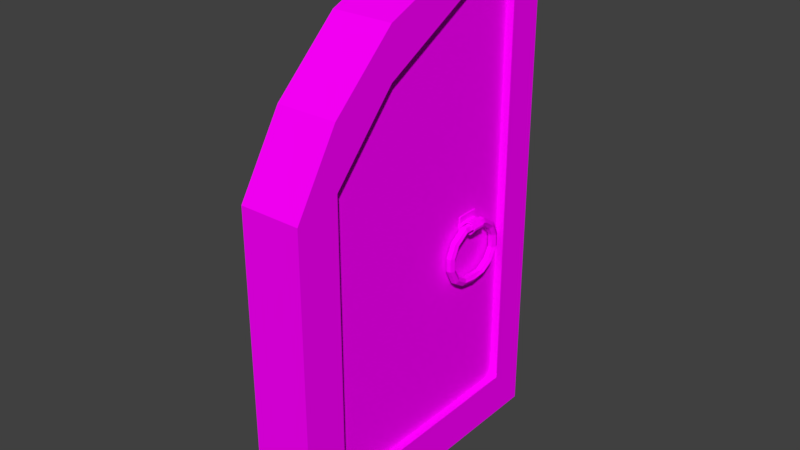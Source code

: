 # Source: double_door.blend  (saved by Blender 2.79.0; exported with 4.5.12 LTS)
import bpy
from mathutils import Matrix  # noqa: F401  (used for matrix-valued properties, if any)

bpy.ops.wm.read_factory_settings(use_empty=True)
scene = bpy.context.scene
scene.name = 'Scene'

# ---- collections
col_collection_1 = bpy.data.collections.new('Collection 1'); scene.collection.children.link(col_collection_1)

# ---- images (referenced by path relative to the original .blend; pixels are not part of the script)
import os
ASSET_DIR = os.environ.get("B2B_ASSET_DIR", "")  # directory of the original .blend (textures are referenced by path, not embedded)
HERE = os.path.dirname(os.path.abspath(__file__))  # packed textures are extracted next to this script under _unpacked/

def load_image(name, relpath, width, height, colorspace="sRGB"):
    """Load a texture the original file referenced (path relative to the .blend, or extracted next to this script)."""
    p = next((c for c in (os.path.join(HERE, relpath), os.path.join(ASSET_DIR, relpath)) if relpath and os.path.exists(c)), "")
    if p:
        img = bpy.data.images.load(p, check_existing=True)
        img.name = name
    else:  # same state as the original file: an image datablock whose file is absent (Cycles renders it pink)
        img = bpy.data.images.new(name, width, height)
        img.source = "FILE"
        img.filepath = "//" + (relpath or name)
    img.colorspace_settings.name = colorspace
    return img
img_material_001 = load_image('Material.001', '', 1024, 1024, 'sRGB')
img_double_door = load_image('double_door', 'textures/double_door.png', 1024, 1024, 'sRGB')

# ---- materials (node trees are filled in below, after node groups)
mat_material_001 = bpy.data.materials.new('Material.001')
mat_material_001.alpha_threshold = 0.0
mat_material_001.roughness = 0.5

# ---- material node trees
mat_material_001.use_nodes = True; mat_material_001.node_tree.nodes.clear()
_N = mat_material_001.node_tree.nodes; _L = mat_material_001.node_tree.links
n0 = _N.new('ShaderNodeOutputMaterial'); n0.name = 'Material Output'; n0.location = (300, 300)
n1 = _N.new('ShaderNodeBsdfDiffuse'); n1.name = 'Diffuse BSDF'; n1.location = (10, 300)
n2 = _N.new('ShaderNodeTexImage'); n2.name = 'Image Texture'; n2.location = (0, 0)
n2.width = 140
n2.image = img_material_001
n3 = _N.new('ShaderNodeTexImage'); n3.name = 'Image Texture.001'; n3.location = (-180, 300)
n3.width = 140
n3.image = img_double_door
_L.new(n1.outputs[0], n0.inputs[0])
_L.new(n3.outputs[0], n1.inputs[0])
n0.is_active_output = True

# ---- world
world_world = bpy.data.worlds.new('World'); scene.world = world_world
world_world.color = (0.05088, 0.05088, 0.05088)
world_world.use_sun_shadow = False
world_world.sun_shadow_jitter_overblur = 0.0
world_world.cycles.sampling_method = 'MANUAL'

# ---- meshes
me_cube_023 = bpy.data.meshes.new('Cube.023')
me_cube_023.from_pydata([(-0.1306, 0.8388, -1.359), (-0.1306, 0.8388, 1.65), (0.1322, 0.8385, -1.359), (0.1322, 0.8385, 1.65), (-0.1325, -0.981, -1.359), (-0.1325, -0.981, 0.5446), (0.1304, -0.9812, -1.359), (0.1304, -0.9812, 0.5446), (0.131, -0.3395, -1.359), (0.1317, 0.3023, -1.359), (0.1317, 0.3023, 1.589), (0.131, -0.3395, 1.317), (-0.1311, 0.3025, -1.359), (-0.1318, -0.3392, -1.359), (-0.1318, -0.3392, 1.317), (-0.1311, 0.3025, 1.589), (-0.1306, 0.8388, 1.443), (0.1322, 0.8385, 1.443), (0.1304, -0.9812, 0.2596), (-0.1325, -0.981, 0.2596), (-0.1318, -0.3392, 1.036), (-0.1311, 0.3025, 1.386), (0.1317, 0.3023, 1.386), (0.131, -0.3395, 1.036), (0.1306, -0.7221, 0.9618), (-0.1322, -0.7218, -1.359), (0.1306, -0.7221, -1.359), (-0.1322, -0.7218, 0.9618), (-0.1322, -0.7218, 0.6161), (0.1306, -0.7221, 0.6161), (0.132, 0.6231, -1.359), (-0.1308, 0.6234, 1.62), (0.132, 0.6231, 1.62), (-0.1308, 0.6234, -1.359), (0.132, 0.6231, 1.415), (-0.1308, 0.6234, 1.415), (0.1322, 0.8385, -1.096), (0.1304, -0.9812, -1.102), (-0.1325, -0.981, -1.102), (-0.1318, -0.3392, -1.102), (-0.1311, 0.3025, -1.102), (0.1317, 0.3023, -1.102), (0.131, -0.3395, -1.102), (-0.1306, 0.8388, -1.096), (0.1306, -0.7221, -1.102), (-0.1322, -0.7218, -1.102), (-0.1308, 0.6234, -1.099), (0.132, 0.6231, -1.099), (-0.1776, 0.8388, 1.443), (-0.1776, 0.8388, 1.65), (0.1792, 0.8384, -1.096), (0.1792, 0.8384, -1.359), (0.179, 0.6231, -1.359), (0.1776, -0.7221, 0.9618), (0.1773, -0.9813, 0.5446), (0.1773, -0.9813, -1.102), (0.1773, -0.9813, -1.359), (-0.1794, -0.9809, -1.359), (-0.1794, -0.9809, -1.102), (-0.1792, -0.7217, -1.359), (-0.1778, 0.6235, 1.62), (0.1776, -0.7221, -1.359), (0.178, -0.3395, -1.359), (0.1786, 0.3022, -1.359), (0.179, 0.6231, 1.62), (0.1786, 0.3022, 1.589), (0.178, -0.3395, 1.317), (-0.1778, 0.6235, -1.359), (-0.1781, 0.3026, -1.359), (-0.1788, -0.3392, -1.359), (-0.1792, -0.7217, 0.9618), (-0.1788, -0.3392, 1.317), (-0.1781, 0.3026, 1.589), (-0.1788, -0.3392, -1.102), (-0.1781, 0.3026, -1.102), (0.1786, 0.3022, -1.102), (0.178, -0.3395, -1.102), (-0.1776, 0.8388, -1.096), (0.1792, 0.8384, 1.65), (0.1792, 0.8384, 1.443), (0.1773, -0.9813, 0.2596), (-0.1794, -0.9809, 0.5446), (-0.1794, -0.9809, 0.2596), (-0.1788, -0.3392, 1.036), (-0.1781, 0.3026, 1.386), (0.1786, 0.3022, 1.386), (0.178, -0.3395, 1.036), (0.179, 0.6231, 1.415), (-0.1792, -0.7217, 0.6161), (-0.1778, 0.6235, 1.415), (0.1776, -0.7221, 0.6161), (0.1776, -0.7221, -1.102), (-0.1792, -0.7217, -1.102), (-0.1776, 0.8388, -1.359), (-0.1778, 0.6235, -1.099), (0.179, 0.6231, -1.099), (-0.1355, 0.4023, -0.03156), (-0.1355, 0.4023, 0.1023), (-0.1243, 0.4022, -0.03156), (-0.1243, 0.4022, 0.1023), (-0.1367, 0.2684, -0.03156), (-0.1367, 0.2684, 0.1023), (-0.1255, 0.2683, -0.03156), (-0.1255, 0.2683, 0.1023), (-0.1355, 0.4023, 0.01306), (-0.1355, 0.4023, 0.05768), (-0.1243, 0.4022, 0.05768), (-0.1243, 0.4022, 0.01306), (-0.1255, 0.2683, 0.05768), (-0.1255, 0.2683, 0.01306), (-0.1367, 0.2684, 0.05768), (-0.1367, 0.2684, 0.01306), (-0.1355, 0.4023, 0.02793), (-0.1355, 0.4023, 0.04281), (-0.1243, 0.4022, 0.04281), (-0.1243, 0.4022, 0.02793), (-0.1255, 0.2683, 0.04281), (-0.1255, 0.2683, 0.02793), (-0.1367, 0.2684, 0.04281), (-0.1367, 0.2684, 0.02793), (-0.1593, 0.3737, 0.0662), (-0.1593, 0.3737, 0.0747), (-0.1598, 0.2972, 0.008073), (-0.1598, 0.2972, -0.0004256), (-0.1588, 0.3737, -0.0004256), (-0.1603, 0.2972, 0.0747), (-0.1588, 0.3737, 0.008073), (-0.1603, 0.2972, 0.0662), (-0.1848, 0.3738, 0.0662), (-0.1848, 0.3738, 0.0747), (-0.1853, 0.2973, 0.008073), (-0.1853, 0.2973, -0.0004256), (-0.1843, 0.3738, -0.0004256), (-0.1858, 0.2973, 0.0747), (-0.1843, 0.3738, 0.008073), (-0.1858, 0.2973, 0.0662), (-0.2046, 0.3739, 0.0467), (-0.2135, 0.3739, 0.0467), (-0.2051, 0.2974, 0.03292), (-0.214, 0.2974, 0.03292), (-0.213, 0.3739, 0.03292), (-0.2145, 0.2974, 0.0467), (-0.2041, 0.3739, 0.03292), (-0.2056, 0.2974, 0.0467), (-0.1592, 0.258, 0.01784), (-0.1475, 0.258, 0.04082), (-0.1626, 0.258, 0.06195), (-0.1893, 0.2581, 0.06009), (-0.201, 0.2582, 0.03711), (-0.1859, 0.2581, 0.01598), (-0.16, 0.1988, -0.02751), (-0.1485, 0.1825, -0.01126), (-0.1637, 0.1677, 0.003682), (-0.1905, 0.1691, 0.00237), (-0.202, 0.1854, -0.01388), (-0.1867, 0.2003, -0.02882), (-0.1603, 0.173, -0.07961), (-0.1489, 0.15, -0.07961), (-0.1643, 0.1289, -0.07961), (-0.191, 0.1309, -0.07961), (-0.2024, 0.1539, -0.07961), (-0.187, 0.175, -0.07961), (-0.1603, 0.173, -0.1567), (-0.1489, 0.15, -0.1567), (-0.1643, 0.1289, -0.1567), (-0.191, 0.1309, -0.1567), (-0.2024, 0.1539, -0.1567), (-0.187, 0.175, -0.1567), (-0.1598, 0.2078, -0.2168), (-0.1484, 0.1915, -0.233), (-0.1636, 0.1767, -0.248), (-0.1904, 0.1781, -0.2466), (-0.2018, 0.1944, -0.2304), (-0.1866, 0.2093, -0.2154), (-0.159, 0.2709, -0.2568), (-0.1475, 0.2546, -0.273), (-0.1628, 0.2397, -0.288), (-0.1895, 0.2411, -0.2867), (-0.201, 0.2574, -0.2704), (-0.1858, 0.2723, -0.2555), (-0.1581, 0.3385, 0.01784), (-0.1465, 0.3384, 0.04082), (-0.1615, 0.3385, 0.06195), (-0.1883, 0.3386, 0.06009), (-0.2, 0.3387, 0.03711), (-0.1849, 0.3386, 0.01598), (-0.1571, 0.4189, 0.01784), (-0.1454, 0.4188, 0.04082), (-0.1605, 0.4189, 0.06195), (-0.1872, 0.419, 0.06009), (-0.1989, 0.4191, 0.03711), (-0.1838, 0.419, 0.01598), (-0.1563, 0.4781, -0.02751), (-0.1444, 0.4943, -0.01126), (-0.1593, 0.5093, 0.003682), (-0.1861, 0.5081, 0.00237), (-0.198, 0.4919, -0.01388), (-0.1831, 0.4769, -0.02882), (-0.156, 0.5039, -0.07961), (-0.144, 0.5268, -0.07961), (-0.1588, 0.548, -0.07961), (-0.1856, 0.5463, -0.07961), (-0.1975, 0.5234, -0.07961), (-0.1828, 0.5022, -0.07961), (-0.156, 0.5039, -0.1567), (-0.144, 0.5268, -0.1567), (-0.1588, 0.548, -0.1567), (-0.1856, 0.5463, -0.1567), (-0.1975, 0.5234, -0.1567), (-0.1828, 0.5022, -0.1567), (-0.1564, 0.4691, -0.2168), (-0.1445, 0.4853, -0.233), (-0.1594, 0.5003, -0.248), (-0.1862, 0.4991, -0.2466), (-0.1981, 0.4829, -0.2304), (-0.1832, 0.4679, -0.2154), (-0.1573, 0.406, -0.2568), (-0.1454, 0.4222, -0.273), (-0.1602, 0.4372, -0.288), (-0.187, 0.4361, -0.2867), (-0.1989, 0.4199, -0.2704), (-0.184, 0.4049, -0.2555), (-0.1581, 0.3385, -0.2596), (-0.1465, 0.3384, -0.2826), (-0.1615, 0.3385, -0.3037), (-0.1883, 0.3386, -0.3019), (-0.2, 0.3387, -0.2789), (-0.1849, 0.3386, -0.2577), (0.1881, 0.3318, -0.2577), (0.2031, 0.3317, -0.2789), (0.1914, 0.3318, -0.3019), (0.1647, 0.3319, -0.3037), (0.1496, 0.332, -0.2826), (0.1613, 0.3319, -0.2596), (0.1872, 0.2655, -0.2555), (0.2021, 0.2505, -0.2704), (0.1902, 0.2343, -0.2867), (0.1634, 0.2331, -0.288), (0.1485, 0.2481, -0.273), (0.1604, 0.2643, -0.2568), (0.1864, 0.2025, -0.2154), (0.2012, 0.1875, -0.2304), (0.1893, 0.1713, -0.2466), (0.1626, 0.1701, -0.248), (0.1477, 0.1851, -0.233), (0.1596, 0.2013, -0.2168), (0.1859, 0.1682, -0.1567), (0.2007, 0.147, -0.1567), (0.1887, 0.1241, -0.1567), (0.162, 0.1223, -0.1567), (0.1472, 0.1435, -0.1567), (0.1592, 0.1664, -0.1567), (0.1859, 0.1682, -0.07961), (0.2007, 0.147, -0.07961), (0.1887, 0.1241, -0.07961), (0.162, 0.1223, -0.07961), (0.1472, 0.1435, -0.07961), (0.1592, 0.1664, -0.07961), (0.1863, 0.1935, -0.02882), (0.2011, 0.1785, -0.01388), (0.1892, 0.1623, 0.00237), (0.1625, 0.1611, 0.003682), (0.1476, 0.1761, -0.01126), (0.1595, 0.1923, -0.02751), (0.187, 0.2513, 0.01598), (0.2021, 0.2513, 0.03711), (0.1904, 0.2513, 0.06009), (0.1636, 0.2514, 0.06195), (0.1486, 0.2515, 0.04082), (0.1603, 0.2515, 0.01784), (0.1881, 0.3318, 0.01598), (0.2031, 0.3317, 0.03711), (0.1914, 0.3318, 0.06009), (0.1647, 0.3319, 0.06195), (0.1496, 0.332, 0.04082), (0.1613, 0.3319, 0.01784), (0.1889, 0.398, -0.2555), (0.2042, 0.4129, -0.2704), (0.1927, 0.4292, -0.2867), (0.166, 0.4307, -0.288), (0.1507, 0.4158, -0.273), (0.1622, 0.3995, -0.2568), (0.1898, 0.4611, -0.2154), (0.205, 0.476, -0.2304), (0.1935, 0.4923, -0.2466), (0.1668, 0.4937, -0.248), (0.1515, 0.4788, -0.233), (0.163, 0.4625, -0.2168), (0.1902, 0.4954, -0.1567), (0.2055, 0.5164, -0.1567), (0.1942, 0.5395, -0.1567), (0.1674, 0.5414, -0.1567), (0.1521, 0.5204, -0.1567), (0.1635, 0.4974, -0.1567), (0.1902, 0.4954, -0.07961), (0.2055, 0.5164, -0.07961), (0.1942, 0.5395, -0.07961), (0.1674, 0.5414, -0.07961), (0.1521, 0.5204, -0.07961), (0.1635, 0.4974, -0.07961), (0.1899, 0.4701, -0.02882), (0.2051, 0.485, -0.01388), (0.1937, 0.5013, 0.00237), (0.1669, 0.5027, 0.003682), (0.1517, 0.4878, -0.01126), (0.1631, 0.4715, -0.02751), (0.1891, 0.4122, 0.01598), (0.2042, 0.4122, 0.03711), (0.1925, 0.4122, 0.06009), (0.1657, 0.4123, 0.06195), (0.1507, 0.4124, 0.04082), (0.1624, 0.4123, 0.01784), (0.2088, 0.3729, 0.0467), (0.2073, 0.2965, 0.03292), (0.2177, 0.3729, 0.0467), (0.2162, 0.2964, 0.03292), (0.2172, 0.3729, 0.03292), (0.2083, 0.373, 0.03292), (0.2167, 0.2964, 0.0467), (0.2078, 0.2965, 0.0467), (0.189, 0.373, 0.0662), (0.1875, 0.2966, 0.008073), (0.189, 0.373, 0.0747), (0.1875, 0.2966, -0.0004256), (0.1885, 0.373, -0.0004256), (0.1885, 0.373, 0.008073), (0.188, 0.2966, 0.0747), (0.188, 0.2966, 0.0662), (0.1635, 0.3732, 0.0662), (0.162, 0.2967, 0.008073), (0.1635, 0.3732, 0.0747), (0.162, 0.2967, -0.0004256), (0.163, 0.3732, -0.0004256), (0.163, 0.3732, 0.008073), (0.1625, 0.2967, 0.0747), (0.1625, 0.2967, 0.0662), (0.1398, 0.4019, 0.02793), (0.1398, 0.4019, 0.04281), (0.1287, 0.402, 0.02793), (0.1287, 0.402, 0.04281), (0.1275, 0.2682, 0.02793), (0.1275, 0.2682, 0.04281), (0.1386, 0.2681, 0.04281), (0.1386, 0.2681, 0.02793), (0.1398, 0.4019, 0.01306), (0.1398, 0.4019, 0.05768), (0.1287, 0.402, 0.01306), (0.1287, 0.402, 0.05768), (0.1275, 0.2682, 0.01306), (0.1275, 0.2682, 0.05768), (0.1386, 0.2681, 0.05768), (0.1386, 0.2681, 0.01306), (0.1287, 0.402, 0.1023), (0.1287, 0.402, -0.03156), (0.1398, 0.4019, 0.1023), (0.1398, 0.4019, -0.03156), (0.1275, 0.2682, 0.1023), (0.1275, 0.2682, -0.03156), (0.1386, 0.2681, 0.1023), (0.1386, 0.2681, -0.03156)], [], [(16, 1, 3, 17), (8, 9, 63, 62), (18, 7, 5, 19), (20, 28, 88, 83), (26, 6, 4, 25), (32, 3, 1, 31), (24, 11, 14, 27), (11, 10, 15, 14), (30, 9, 12, 33), (9, 8, 13, 12), (26, 8, 62, 61), (34, 47, 95, 87), (21, 20, 83, 84), (31, 1, 49, 60), (41, 22, 23, 42), (47, 34, 22, 41), (39, 20, 21, 40), (45, 28, 20, 39), (46, 35, 89, 94), (41, 42, 76, 75), (43, 16, 17, 36), (42, 23, 29, 44), (22, 34, 87, 85), (25, 4, 57, 59), (7, 24, 27, 5), (8, 26, 25, 13), (28, 45, 92, 88), (40, 21, 35, 46), (47, 41, 75, 95), (23, 22, 85, 86), (2, 30, 33, 0), (10, 32, 31, 15), (44, 29, 90, 91), (29, 23, 86, 90), (39, 40, 74, 73), (43, 0, 93, 77), (45, 39, 73, 92), (0, 43, 36, 2), (35, 21, 84, 89), (5, 27, 70, 81), (6, 26, 61, 56), (14, 15, 72, 71), (19, 38, 37, 18), (0, 33, 67, 93), (90, 53, 54, 80), (89, 60, 49, 48), (88, 70, 71, 83), (83, 71, 72, 84), (87, 64, 65, 85), (85, 65, 66, 86), (94, 89, 48, 77), (91, 90, 80, 55), (58, 82, 88, 92), (82, 81, 70, 88), (86, 66, 53, 90), (50, 79, 87, 95), (79, 78, 64, 87), (84, 72, 60, 89), (51, 50, 95, 52), (68, 74, 94, 67), (57, 58, 92, 59), (62, 76, 91, 61), (61, 91, 55, 56), (67, 94, 77, 93), (59, 92, 73, 69), (69, 73, 74, 68), (52, 95, 75, 63), (63, 75, 76, 62), (40, 46, 94, 74), (32, 10, 65, 64), (36, 17, 79, 50), (1, 16, 48, 49), (16, 43, 77, 48), (10, 11, 66, 65), (18, 37, 55, 80), (17, 3, 78, 79), (9, 30, 52, 63), (42, 44, 91, 76), (33, 12, 68, 67), (38, 19, 82, 58), (2, 36, 50, 51), (7, 18, 80, 54), (15, 31, 60, 72), (12, 13, 69, 68), (11, 24, 53, 66), (30, 2, 51, 52), (19, 5, 81, 82), (3, 32, 64, 78), (27, 14, 71, 70), (13, 25, 59, 69), (24, 7, 54, 53), (105, 97, 99, 106), (106, 99, 103, 108), (108, 103, 101, 110), (110, 101, 97, 105), (98, 102, 100, 96), (103, 99, 97, 101), (100, 111, 104, 96), (112, 104, 124, 126), (102, 109, 111, 100), (116, 108, 110, 118), (98, 107, 109, 102), (114, 106, 108, 116), (96, 104, 107, 98), (113, 105, 106, 114), (104, 112, 115, 107), (112, 113, 114, 115), (107, 115, 117, 109), (115, 114, 116, 117), (109, 117, 119, 111), (117, 116, 118, 119), (111, 119, 122, 123), (119, 118, 113, 112), (126, 124, 132, 134), (122, 126, 134, 130), (105, 113, 120, 121), (119, 112, 126, 122), (104, 111, 123, 124), (118, 110, 125, 127), (113, 118, 127, 120), (110, 105, 121, 125), (131, 130, 138, 139), (133, 129, 137, 141), (124, 123, 131, 132), (121, 120, 128, 129), (120, 127, 135, 128), (127, 125, 133, 135), (125, 121, 129, 133), (123, 122, 130, 131), (143, 141, 137, 136), (139, 138, 142, 140), (130, 134, 142, 138), (134, 132, 140, 142), (132, 131, 139, 140), (129, 128, 136, 137), (128, 135, 143, 136), (135, 133, 141, 143), (140, 137, 141, 139), (136, 142, 140, 137), (143, 138, 139, 141), (143, 138, 142, 136), (185, 149, 148, 184), (183, 147, 146, 182), (181, 145, 144, 180), (180, 144, 149, 185), (184, 148, 147, 183), (182, 146, 145, 181), (147, 153, 152, 146), (145, 151, 150, 144), (144, 150, 155, 149), (148, 154, 153, 147), (146, 152, 151, 145), (149, 155, 154, 148), (152, 158, 157, 151), (155, 161, 160, 154), (153, 159, 158, 152), (151, 157, 156, 150), (150, 156, 161, 155), (154, 160, 159, 153), (157, 163, 162, 156), (156, 162, 167, 161), (160, 166, 165, 159), (158, 164, 163, 157), (161, 167, 166, 160), (159, 165, 164, 158), (167, 173, 172, 166), (165, 171, 170, 164), (163, 169, 168, 162), (162, 168, 173, 167), (166, 172, 171, 165), (164, 170, 169, 163), (168, 174, 179, 173), (172, 178, 177, 171), (170, 176, 175, 169), (173, 179, 178, 172), (171, 177, 176, 170), (169, 175, 174, 168), (179, 227, 226, 178), (177, 225, 224, 176), (175, 223, 222, 174), (174, 222, 227, 179), (178, 226, 225, 177), (176, 224, 223, 175), (185, 184, 190, 191), (183, 182, 188, 189), (181, 180, 186, 187), (180, 185, 191, 186), (184, 183, 189, 190), (182, 181, 187, 188), (189, 188, 194, 195), (187, 186, 192, 193), (186, 191, 197, 192), (190, 189, 195, 196), (188, 187, 193, 194), (191, 190, 196, 197), (194, 193, 199, 200), (197, 196, 202, 203), (195, 194, 200, 201), (193, 192, 198, 199), (192, 197, 203, 198), (196, 195, 201, 202), (199, 198, 204, 205), (198, 203, 209, 204), (202, 201, 207, 208), (200, 199, 205, 206), (203, 202, 208, 209), (201, 200, 206, 207), (209, 208, 214, 215), (207, 206, 212, 213), (205, 204, 210, 211), (204, 209, 215, 210), (208, 207, 213, 214), (206, 205, 211, 212), (210, 215, 221, 216), (214, 213, 219, 220), (212, 211, 217, 218), (215, 214, 220, 221), (213, 212, 218, 219), (211, 210, 216, 217), (221, 220, 226, 227), (219, 218, 224, 225), (217, 216, 222, 223), (216, 221, 227, 222), (220, 219, 225, 226), (218, 217, 223, 224), (236, 237, 231, 230), (242, 243, 237, 236), (243, 244, 238, 237), (238, 239, 233, 232), (235, 236, 230, 229), (234, 235, 229, 228), (239, 234, 228, 233), (249, 250, 244, 243), (240, 241, 235, 234), (254, 255, 249, 248), (244, 245, 239, 238), (248, 249, 243, 242), (237, 238, 232, 231), (251, 246, 240, 245), (245, 240, 234, 239), (256, 257, 251, 250), (246, 247, 241, 240), (262, 263, 257, 256), (252, 253, 247, 246), (260, 261, 255, 254), (253, 254, 248, 247), (257, 252, 246, 251), (268, 269, 263, 262), (265, 266, 260, 259), (247, 248, 242, 241), (259, 260, 254, 253), (241, 242, 236, 235), (255, 256, 250, 249), (263, 258, 252, 257), (250, 251, 245, 244), (274, 275, 269, 268), (275, 270, 264, 269), (269, 264, 258, 263), (258, 259, 253, 252), (261, 262, 256, 255), (266, 267, 261, 260), (264, 265, 259, 258), (267, 268, 262, 261), (280, 232, 233, 281), (284, 278, 279, 285), (272, 273, 267, 266), (279, 231, 232, 280), (270, 271, 265, 264), (273, 274, 268, 267), (271, 272, 266, 265), (277, 229, 230, 278), (276, 228, 229, 277), (281, 233, 228, 276), (286, 280, 281, 287), (278, 230, 231, 279), (294, 288, 289, 295), (292, 286, 287, 293), (285, 279, 280, 286), (287, 281, 276, 282), (288, 282, 283, 289), (289, 283, 284, 290), (293, 287, 282, 288), (282, 276, 277, 283), (283, 277, 278, 284), (290, 284, 285, 291), (291, 285, 286, 292), (296, 290, 291, 297), (299, 293, 288, 294), (305, 299, 294, 300), (298, 292, 293, 299), (297, 291, 292, 298), (295, 289, 290, 296), (301, 295, 296, 302), (304, 298, 299, 305), (302, 296, 297, 303), (306, 300, 301, 307), (300, 294, 295, 301), (309, 303, 304, 310), (303, 297, 298, 304), (271, 307, 308, 272), (308, 302, 303, 309), (307, 301, 302, 308), (311, 305, 300, 306), (273, 309, 310, 274), (310, 304, 305, 311), (274, 310, 311, 275), (312, 317, 313, 319), (272, 308, 309, 273), (312, 317, 316, 314), (270, 306, 307, 271), (275, 311, 306, 270), (323, 324, 316, 315), (327, 320, 312, 319), (319, 313, 315, 318), (315, 318, 314, 316), (326, 327, 319, 318), (320, 322, 314, 312), (330, 334, 326, 322), (312, 314, 318, 319), (321, 323, 315, 313), (325, 321, 313, 317), (332, 333, 325, 324), (316, 317, 313, 315), (331, 332, 324, 323), (328, 330, 322, 320), (335, 328, 320, 327), (322, 326, 318, 314), (334, 335, 327, 326), (324, 325, 317, 316), (337, 345, 330, 328), (350, 342, 335, 334), (351, 344, 332, 331), (345, 350, 334, 330), (342, 337, 328, 335), (336, 343, 329, 333), (333, 329, 321, 325), (329, 331, 323, 321), (338, 339, 337, 336), (336, 337, 342, 343), (346, 338, 336, 344), (344, 336, 333, 332), (359, 351, 348, 357), (351, 343, 340, 348), (340, 341, 339, 338), (348, 340, 338, 346), (342, 350, 349, 341), (343, 342, 341, 340), (357, 348, 346, 353), (343, 351, 331, 329), (339, 347, 345, 337), (355, 344, 351, 359), (353, 346, 344, 355), (341, 349, 347, 339), (350, 358, 356, 349), (347, 352, 354, 345), (352, 356, 358, 354), (357, 353, 355, 359), (349, 356, 352, 347), (345, 354, 358, 350), (57, 4, 38, 58), (6, 56, 55, 37), (4, 6, 37, 38)])
_uv = me_cube_023.uv_layers.new(name='UVMap')
_uv.uv.foreach_set('vector', [0.8311, 0.9153, 0.8311, 0.9453, 0.7931, 0.9453, 0.7931, 0.9153, 0.9374, 0.8398, 0.9374, 0.7471, 0.9442, 0.7471, 0.9442, 0.8398, 0.9402, 0.234, 0.9402, 0.2752, 0.9023, 0.2752, 0.9023, 0.234, 0.5111, 0.4649, 0.4956, 0.3789, 0.5023, 0.3746, 0.5195, 0.4656, 0.9374, 0.895, 0.9374, 0.9324, 0.8995, 0.9324, 0.8995, 0.895, 0.9402, 0.5688, 0.9402, 0.6002, 0.9023, 0.6002, 0.9023, 0.5688, 0.9402, 0.3461, 0.9402, 0.4215, 0.9023, 0.4215, 0.9023, 0.3461, 0.9402, 0.4215, 0.9402, 0.5222, 0.9023, 0.5222, 0.9023, 0.4215, 0.9374, 0.7007, 0.9374, 0.7471, 0.8995, 0.7471, 0.8995, 0.7007, 0.9374, 0.7471, 0.9374, 0.8398, 0.8995, 0.8398, 0.8995, 0.7471, 0.9374, 0.895, 0.9374, 0.8398, 0.9442, 0.8398, 0.9442, 0.895, 0.6502, 0.3709, 0.6662, 0.02036, 0.6738, 0.009776, 0.6586, 0.377, 0.4662, 0.5751, 0.5111, 0.4649, 0.5195, 0.4656, 0.473, 0.582, 0.9023, 0.5688, 0.9023, 0.6002, 0.8955, 0.6002, 0.8955, 0.5688, 0.8455, 0.0002834, 0.8485, 0.3595, 0.7554, 0.3098, 0.7529, 0.001058, 0.8919, 0.0002834, 0.8949, 0.3633, 0.8485, 0.3595, 0.8455, 0.0002834, 0.01224, 0.829, 0.3198, 0.8564, 0.3619, 0.9532, 0.004012, 0.9213, 0.01715, 0.7739, 0.2643, 0.796, 0.3198, 0.8564, 0.01224, 0.829, 0.2466, 0.3829, 0.4267, 0.5982, 0.4257, 0.6057, 0.2378, 0.3834, 0.5819, 0.01933, 0.4958, 0.02092, 0.4954, 0.01381, 0.582, 0.01167, 0.8311, 0.5486, 0.8311, 0.9153, 0.7931, 0.9153, 0.7931, 0.5486, 0.7529, 0.001058, 0.7554, 0.3098, 0.6997, 0.2496, 0.6976, 0.00152, 0.6001, 0.3833, 0.6502, 0.3709, 0.6586, 0.377, 0.5999, 0.3938, 0.8995, 0.895, 0.8995, 0.9324, 0.8927, 0.9324, 0.8927, 0.895, 0.9402, 0.2752, 0.9402, 0.3461, 0.9023, 0.3461, 0.9023, 0.2752, 0.9374, 0.8398, 0.9374, 0.895, 0.8995, 0.895, 0.8995, 0.8398, 0.4956, 0.3789, 0.3319, 0.264, 0.331, 0.2571, 0.5023, 0.3746, 0.004012, 0.9213, 0.3619, 0.9532, 0.3619, 0.9997, 0.0002834, 0.9675, 0.6662, 0.02036, 0.5819, 0.01933, 0.582, 0.01167, 0.6738, 0.009776, 0.48, 0.3264, 0.6001, 0.3833, 0.5999, 0.3938, 0.4745, 0.3335, 0.9374, 0.6696, 0.9374, 0.7007, 0.8995, 0.7007, 0.8995, 0.6696, 0.9402, 0.5222, 0.9402, 0.5688, 0.9023, 0.5688, 0.9023, 0.5222, 0.4497, 0.02357, 0.4201, 0.2507, 0.4126, 0.2534, 0.4436, 0.01805, 0.4201, 0.2507, 0.48, 0.3264, 0.4745, 0.3335, 0.4126, 0.2534, 0.3103, 0.2918, 0.2735, 0.3431, 0.2683, 0.3398, 0.3065, 0.2889, 0.8311, 0.5486, 0.8311, 0.5106, 0.8379, 0.5106, 0.8379, 0.5486, 0.3319, 0.264, 0.3103, 0.2918, 0.3065, 0.2889, 0.331, 0.2571, 0.8311, 0.5106, 0.8311, 0.5486, 0.7931, 0.5486, 0.7931, 0.5106, 0.4267, 0.5982, 0.4662, 0.5751, 0.473, 0.582, 0.4257, 0.6057, 0.9023, 0.2752, 0.9023, 0.3461, 0.8955, 0.3461, 0.8955, 0.2752, 0.9374, 0.9324, 0.9374, 0.895, 0.9442, 0.895, 0.9442, 0.9324, 0.9023, 0.4215, 0.9023, 0.5222, 0.8955, 0.5222, 0.8955, 0.4215, 0.9023, 0.234, 0.9023, 0.03745, 0.9402, 0.03745, 0.9402, 0.234, 0.8995, 0.6696, 0.8995, 0.7007, 0.8927, 0.7007, 0.8927, 0.6696, 0.02644, 0.2653, 0.0002969, 0.3074, 0.0002834, 0.237, 0.02188, 0.2022, 0.4032, 0.7423, 0.4327, 0.7423, 0.4372, 0.7734, 0.4073, 0.7733, 0.2889, 0.5483, 0.3385, 0.5484, 0.3894, 0.6036, 0.3491, 0.6035, 0.3491, 0.6035, 0.3894, 0.6036, 0.4284, 0.6961, 0.3991, 0.696, 0.1304, 0.4648, 0.1148, 0.4899, 0.07792, 0.4617, 0.09335, 0.4369, 0.09335, 0.4369, 0.07792, 0.4617, 0.02011, 0.3798, 0.04136, 0.3455, 0.04053, 0.7425, 0.4032, 0.7423, 0.4073, 0.7733, 0.04111, 0.7732, 0.159, 0.05459, 0.02644, 0.2653, 0.02188, 0.2022, 0.1263, 0.03378, 0.03979, 0.5107, 0.2379, 0.5111, 0.2889, 0.5483, 0.04034, 0.5494, 0.2379, 0.5111, 0.2787, 0.5111, 0.3385, 0.5484, 0.2889, 0.5483, 0.04136, 0.3455, 0.02011, 0.3798, 0.0002969, 0.3074, 0.02644, 0.2653, 0.3482, 0.1743, 0.1546, 0.4847, 0.1304, 0.4648, 0.3225, 0.1576, 0.1546, 0.4847, 0.1388, 0.5101, 0.1148, 0.4899, 0.1304, 0.4648, 0.3991, 0.696, 0.4284, 0.6961, 0.4327, 0.7423, 0.4032, 0.7423, 0.3679, 0.143, 0.3482, 0.1743, 0.3225, 0.1576, 0.3422, 0.1268, 0.003494, 0.6981, 0.03925, 0.697, 0.04053, 0.7425, 0.00396, 0.743, 0.0002992, 0.5106, 0.03979, 0.5107, 0.04034, 0.5494, 0.0002834, 0.5504, 0.2328, 0.05449, 0.2136, 0.08697, 0.159, 0.05459, 0.1806, 0.02115, 0.1806, 0.02115, 0.159, 0.05459, 0.1263, 0.03378, 0.1471, 0.0002834, 0.00396, 0.743, 0.04053, 0.7425, 0.04111, 0.7732, 0.004112, 0.7734, 0.0002834, 0.5504, 0.04034, 0.5494, 0.03864, 0.6128, 0.001572, 0.612, 0.001572, 0.612, 0.03864, 0.6128, 0.03925, 0.697, 0.003494, 0.6981, 0.3422, 0.1268, 0.3225, 0.1576, 0.2846, 0.1325, 0.3043, 0.1027, 0.3043, 0.1027, 0.2846, 0.1325, 0.2136, 0.08697, 0.2328, 0.05449, 0.2735, 0.3431, 0.2466, 0.3829, 0.2378, 0.3834, 0.2683, 0.3398, 0.9402, 0.5688, 0.9402, 0.5222, 0.947, 0.5222, 0.947, 0.5688, 0.7931, 0.5486, 0.7931, 0.9153, 0.7864, 0.9153, 0.7864, 0.5486, 0.8311, 0.9453, 0.8311, 0.9153, 0.8379, 0.9153, 0.8379, 0.9453, 0.8311, 0.9153, 0.8311, 0.5486, 0.8379, 0.5486, 0.8379, 0.9153, 0.9402, 0.5222, 0.9402, 0.4215, 0.947, 0.4215, 0.947, 0.5222, 0.9402, 0.234, 0.9402, 0.03745, 0.947, 0.03745, 0.947, 0.234, 0.7931, 0.9153, 0.7931, 0.9453, 0.7864, 0.9453, 0.7864, 0.9153, 0.9374, 0.7471, 0.9374, 0.7007, 0.9442, 0.7007, 0.9442, 0.7471, 0.4958, 0.02092, 0.4497, 0.02357, 0.4436, 0.01805, 0.4954, 0.01381, 0.8995, 0.7007, 0.8995, 0.7471, 0.8927, 0.7471, 0.8927, 0.7007, 0.9023, 0.03745, 0.9023, 0.234, 0.8955, 0.234, 0.8955, 0.03745, 0.7931, 0.5106, 0.7931, 0.5486, 0.7864, 0.5486, 0.7864, 0.5106, 0.9402, 0.2752, 0.9402, 0.234, 0.947, 0.234, 0.947, 0.2752, 0.9023, 0.5222, 0.9023, 0.5688, 0.8955, 0.5688, 0.8955, 0.5222, 0.8995, 0.7471, 0.8995, 0.8398, 0.8927, 0.8398, 0.8927, 0.7471, 0.9402, 0.4215, 0.9402, 0.3461, 0.947, 0.3461, 0.947, 0.4215, 0.9374, 0.7007, 0.9374, 0.6696, 0.9442, 0.6696, 0.9442, 0.7007, 0.9023, 0.234, 0.9023, 0.2752, 0.8955, 0.2752, 0.8955, 0.234, 0.9402, 0.6002, 0.9402, 0.5688, 0.947, 0.5688, 0.947, 0.6002, 0.9023, 0.3461, 0.9023, 0.4215, 0.8955, 0.4215, 0.8955, 0.3461, 0.8995, 0.8398, 0.8995, 0.895, 0.8927, 0.895, 0.8927, 0.8398, 0.9402, 0.3461, 0.9402, 0.2752, 0.947, 0.2752, 0.947, 0.3461, 0.7002, 0.8336, 0.6862, 0.8395, 0.6822, 0.837, 0.6988, 0.8285, 0.7147, 0.7775, 0.7309, 0.7775, 0.7308, 0.8261, 0.7146, 0.8261, 0.6905, 0.8885, 0.6822, 0.8895, 0.6878, 0.8864, 0.6904, 0.8861, 0.7351, 0.626, 0.7189, 0.626, 0.7189, 0.5774, 0.7351, 0.5774, 0.74, 0.8364, 0.7361, 0.8803, 0.7318, 0.8765, 0.7361, 0.8396, 0.6822, 0.8895, 0.6822, 0.837, 0.6862, 0.8395, 0.6878, 0.8864, 0.577, 0.4845, 0.5608, 0.4845, 0.5608, 0.4359, 0.577, 0.4359, 0.7152, 0.6051, 0.7175, 0.6099, 0.7074, 0.6202, 0.7062, 0.6173, 0.7361, 0.8803, 0.7119, 0.8895, 0.7104, 0.8819, 0.7318, 0.8765, 0.6942, 0.8886, 0.6905, 0.8885, 0.6904, 0.8861, 0.6938, 0.8855, 0.6823, 0.7775, 0.6985, 0.7775, 0.6984, 0.8261, 0.6822, 0.8261, 0.7093, 0.7775, 0.7147, 0.7775, 0.7146, 0.8261, 0.7092, 0.8261, 0.7361, 0.8396, 0.7197, 0.8333, 0.7207, 0.8284, 0.74, 0.8364, 0.7066, 0.8328, 0.7002, 0.8336, 0.6988, 0.8285, 0.7062, 0.8275, 0.7197, 0.8333, 0.7132, 0.8328, 0.7135, 0.8275, 0.7207, 0.8284, 0.7132, 0.8328, 0.7066, 0.8328, 0.7062, 0.8275, 0.7135, 0.8275, 0.6985, 0.7775, 0.7039, 0.7775, 0.7038, 0.8261, 0.6984, 0.8261, 0.7039, 0.7775, 0.7093, 0.7775, 0.7092, 0.8261, 0.7038, 0.8261, 0.7119, 0.8895, 0.7002, 0.8892, 0.6998, 0.8842, 0.7104, 0.8819, 0.7002, 0.8892, 0.6942, 0.8886, 0.6938, 0.8855, 0.6998, 0.8842, 0.7175, 0.6599, 0.715, 0.6649, 0.706, 0.6521, 0.7073, 0.6488, 0.6679, 0.5345, 0.6625, 0.5345, 0.6625, 0.4859, 0.6679, 0.4859, 0.7062, 0.6173, 0.7074, 0.6202, 0.6992, 0.6227, 0.6977, 0.6202, 0.6791, 0.5241, 0.679, 0.4963, 0.6882, 0.4964, 0.6883, 0.5242, 0.6822, 0.549, 0.6841, 0.5438, 0.6942, 0.5566, 0.6932, 0.5597, 0.6679, 0.5345, 0.6679, 0.4859, 0.679, 0.4963, 0.6791, 0.5241, 0.7175, 0.6099, 0.7175, 0.6599, 0.7073, 0.6488, 0.7074, 0.6202, 0.6841, 0.6037, 0.6822, 0.5986, 0.693, 0.588, 0.694, 0.5911, 0.6625, 0.4859, 0.6625, 0.5345, 0.6504, 0.5241, 0.6505, 0.4963, 0.6822, 0.5986, 0.6822, 0.549, 0.6932, 0.5597, 0.693, 0.588, 0.6982, 0.6464, 0.6967, 0.6489, 0.6852, 0.6518, 0.6826, 0.6498, 0.7022, 0.586, 0.7015, 0.5617, 0.717, 0.5595, 0.7164, 0.5893, 0.7074, 0.6202, 0.7073, 0.6488, 0.6982, 0.6464, 0.6992, 0.6227, 0.6932, 0.5597, 0.6942, 0.5566, 0.7028, 0.5592, 0.7015, 0.5617, 0.6505, 0.4963, 0.6504, 0.5241, 0.6411, 0.5242, 0.6412, 0.4964, 0.694, 0.5911, 0.693, 0.588, 0.7022, 0.586, 0.7034, 0.5886, 0.693, 0.588, 0.6932, 0.5597, 0.7015, 0.5617, 0.7022, 0.586, 0.7073, 0.6488, 0.706, 0.6521, 0.6967, 0.6489, 0.6982, 0.6464, 0.7355, 0.8261, 0.7323, 0.8261, 0.7323, 0.7983, 0.7355, 0.7983, 0.7398, 0.726, 0.7365, 0.726, 0.7365, 0.6982, 0.7398, 0.6982, 0.6883, 0.5242, 0.6882, 0.4964, 0.6998, 0.4964, 0.6999, 0.5242, 0.6977, 0.6202, 0.6992, 0.6227, 0.6822, 0.6198, 0.6851, 0.6175, 0.6992, 0.6227, 0.6982, 0.6464, 0.6826, 0.6498, 0.6822, 0.6198, 0.7015, 0.5617, 0.7028, 0.5592, 0.7138, 0.5572, 0.717, 0.5595, 0.6412, 0.4964, 0.6411, 0.5242, 0.631, 0.5242, 0.6311, 0.4964, 0.7034, 0.5886, 0.7022, 0.586, 0.7164, 0.5893, 0.7133, 0.5912, 0.7189, 0.5404, 0.7231, 0.5492, 0.7241, 0.5618, 0.7189, 0.5759, 0.7251, 0.5487, 0.7281, 0.5406, 0.7189, 0.5404, 0.7231, 0.5492, 0.7262, 0.5619, 0.7331, 0.5731, 0.7189, 0.5759, 0.7241, 0.5618, 0.7262, 0.5619, 0.7331, 0.5731, 0.7281, 0.5406, 0.7251, 0.5487, 0.5908, 0.9258, 0.5907, 0.8963, 0.6002, 0.8989, 0.5989, 0.9258, 0.6072, 0.926, 0.6085, 0.9014, 0.6169, 0.9019, 0.6155, 0.9263, 0.5741, 0.9268, 0.5707, 0.9002, 0.5798, 0.8968, 0.5824, 0.9262, 0.5824, 0.9262, 0.5798, 0.8968, 0.5907, 0.8963, 0.5908, 0.9258, 0.5989, 0.9258, 0.6002, 0.8989, 0.6085, 0.9014, 0.6072, 0.926, 0.5661, 0.9275, 0.5624, 0.903, 0.5707, 0.9002, 0.5741, 0.9268, 0.6085, 0.9014, 0.6085, 0.8669, 0.6175, 0.8673, 0.6169, 0.9019, 0.5707, 0.9002, 0.5698, 0.8663, 0.5792, 0.8652, 0.5798, 0.8968, 0.5798, 0.8968, 0.5792, 0.8652, 0.5904, 0.8651, 0.5907, 0.8963, 0.6002, 0.8989, 0.6, 0.8661, 0.6085, 0.8669, 0.6085, 0.9014, 0.5624, 0.903, 0.5609, 0.8671, 0.5698, 0.8663, 0.5707, 0.9002, 0.5907, 0.8963, 0.5904, 0.8651, 0.6, 0.8661, 0.6002, 0.8989, 0.5609, 0.8671, 0.561, 0.8366, 0.5698, 0.8382, 0.5698, 0.8663, 0.5904, 0.8651, 0.5905, 0.8407, 0.6002, 0.839, 0.6, 0.8661, 0.6085, 0.8669, 0.6092, 0.8375, 0.6183, 0.8376, 0.6175, 0.8673, 0.5698, 0.8663, 0.5698, 0.8382, 0.5798, 0.8404, 0.5792, 0.8652, 0.5792, 0.8652, 0.5798, 0.8404, 0.5905, 0.8407, 0.5904, 0.8651, 0.6, 0.8661, 0.6002, 0.839, 0.6092, 0.8375, 0.6085, 0.8669, 0.5698, 0.8382, 0.5698, 0.8102, 0.5795, 0.808, 0.5798, 0.8404, 0.5798, 0.8404, 0.5795, 0.808, 0.5904, 0.8081, 0.5905, 0.8407, 0.6002, 0.839, 0.6007, 0.8104, 0.6101, 0.8124, 0.6092, 0.8375, 0.561, 0.8366, 0.5608, 0.812, 0.5698, 0.8102, 0.5698, 0.8382, 0.5905, 0.8407, 0.5904, 0.8081, 0.6007, 0.8104, 0.6002, 0.839, 0.6092, 0.8375, 0.6101, 0.8124, 0.619, 0.8126, 0.6183, 0.8376, 0.5904, 0.8081, 0.5908, 0.7786, 0.6008, 0.7782, 0.6007, 0.8104, 0.6101, 0.8124, 0.6098, 0.7777, 0.6187, 0.7776, 0.619, 0.8126, 0.5698, 0.8102, 0.5701, 0.7774, 0.5799, 0.7782, 0.5795, 0.808, 0.5795, 0.808, 0.5799, 0.7782, 0.5908, 0.7786, 0.5904, 0.8081, 0.6007, 0.8104, 0.6008, 0.7782, 0.6098, 0.7777, 0.6101, 0.8124, 0.5608, 0.812, 0.5612, 0.7768, 0.5701, 0.7774, 0.5698, 0.8102, 0.5799, 0.7782, 0.5801, 0.7473, 0.591, 0.7473, 0.5908, 0.7786, 0.6008, 0.7782, 0.6003, 0.7509, 0.6087, 0.754, 0.6098, 0.7777, 0.5612, 0.7768, 0.5629, 0.7538, 0.5712, 0.751, 0.5701, 0.7774, 0.5908, 0.7786, 0.591, 0.7473, 0.6003, 0.7509, 0.6008, 0.7782, 0.6098, 0.7777, 0.6087, 0.754, 0.6177, 0.7539, 0.6187, 0.7776, 0.5701, 0.7774, 0.5712, 0.751, 0.5801, 0.7473, 0.5799, 0.7782, 0.591, 0.7473, 0.5905, 0.7208, 0.5993, 0.7208, 0.6003, 0.7509, 0.6087, 0.754, 0.608, 0.7208, 0.6173, 0.7208, 0.6177, 0.7539, 0.5712, 0.751, 0.5723, 0.7206, 0.581, 0.7207, 0.5801, 0.7473, 0.5801, 0.7473, 0.581, 0.7207, 0.5905, 0.7208, 0.591, 0.7473, 0.6003, 0.7509, 0.5993, 0.7208, 0.608, 0.7208, 0.6087, 0.754, 0.5629, 0.7538, 0.5636, 0.7207, 0.5723, 0.7206, 0.5712, 0.751, 0.5908, 0.9258, 0.5989, 0.9258, 0.5993, 0.9508, 0.5914, 0.951, 0.6072, 0.926, 0.6155, 0.9263, 0.6154, 0.951, 0.6072, 0.9509, 0.5741, 0.9268, 0.5824, 0.9262, 0.5832, 0.9513, 0.5753, 0.9517, 0.5824, 0.9262, 0.5908, 0.9258, 0.5914, 0.951, 0.5832, 0.9513, 0.5989, 0.9258, 0.6072, 0.926, 0.6072, 0.9509, 0.5993, 0.9508, 0.5661, 0.9275, 0.5741, 0.9268, 0.5753, 0.9517, 0.5674, 0.9521, 0.6061, 0.5376, 0.615, 0.5363, 0.6193, 0.5724, 0.61, 0.5729, 0.5763, 0.5414, 0.583, 0.547, 0.5804, 0.5749, 0.5707, 0.5732, 0.583, 0.547, 0.5914, 0.5478, 0.5916, 0.5752, 0.5804, 0.5749, 0.5986, 0.5431, 0.6061, 0.5376, 0.61, 0.5729, 0.6014, 0.5741, 0.5694, 0.5359, 0.5763, 0.5414, 0.5707, 0.5732, 0.5619, 0.5716, 0.5914, 0.5478, 0.5986, 0.5431, 0.6014, 0.5741, 0.5916, 0.5752, 0.5619, 0.5716, 0.5707, 0.5732, 0.57, 0.6021, 0.5608, 0.6036, 0.5916, 0.5752, 0.6014, 0.5741, 0.6013, 0.6017, 0.5914, 0.5999, 0.61, 0.5729, 0.6193, 0.5724, 0.6201, 0.6037, 0.6109, 0.6035, 0.5707, 0.5732, 0.5804, 0.5749, 0.5804, 0.6, 0.57, 0.6021, 0.5804, 0.5749, 0.5916, 0.5752, 0.5914, 0.5999, 0.5804, 0.6, 0.6014, 0.5741, 0.61, 0.5729, 0.6109, 0.6035, 0.6013, 0.6017, 0.57, 0.6021, 0.5804, 0.6, 0.5797, 0.6331, 0.5699, 0.6308, 0.5804, 0.6, 0.5914, 0.5999, 0.5909, 0.6331, 0.5797, 0.6331, 0.6013, 0.6017, 0.6109, 0.6035, 0.6106, 0.6291, 0.6014, 0.6309, 0.5608, 0.6036, 0.57, 0.6021, 0.5699, 0.6308, 0.5609, 0.6291, 0.5914, 0.5999, 0.6013, 0.6017, 0.6014, 0.6309, 0.5909, 0.6331, 0.6109, 0.6035, 0.6201, 0.6037, 0.6196, 0.6291, 0.6106, 0.6291, 0.5909, 0.6331, 0.6014, 0.6309, 0.601, 0.6634, 0.591, 0.6628, 0.6106, 0.6291, 0.6196, 0.6291, 0.6191, 0.6639, 0.6101, 0.6639, 0.5699, 0.6308, 0.5797, 0.6331, 0.58, 0.6631, 0.5702, 0.6638, 0.5797, 0.6331, 0.5909, 0.6331, 0.591, 0.6628, 0.58, 0.6631, 0.6014, 0.6309, 0.6106, 0.6291, 0.6101, 0.6639, 0.601, 0.6634, 0.5609, 0.6291, 0.5699, 0.6308, 0.5702, 0.6638, 0.5614, 0.6645, 0.58, 0.6631, 0.591, 0.6628, 0.5911, 0.6942, 0.5802, 0.6941, 0.601, 0.6634, 0.6101, 0.6639, 0.6088, 0.6876, 0.6004, 0.6908, 0.5614, 0.6645, 0.5702, 0.6638, 0.5713, 0.6902, 0.563, 0.6875, 0.591, 0.6628, 0.601, 0.6634, 0.6004, 0.6908, 0.5911, 0.6942, 0.6101, 0.6639, 0.6191, 0.6639, 0.6179, 0.6876, 0.6088, 0.6876, 0.5702, 0.6638, 0.58, 0.6631, 0.5802, 0.6941, 0.5713, 0.6902, 0.5911, 0.6942, 0.6004, 0.6908, 0.5993, 0.7208, 0.5905, 0.7208, 0.6088, 0.6876, 0.6179, 0.6876, 0.6173, 0.7208, 0.608, 0.7208, 0.5713, 0.6902, 0.5802, 0.6941, 0.581, 0.7207, 0.5723, 0.7206, 0.5802, 0.6941, 0.5911, 0.6942, 0.5905, 0.7208, 0.581, 0.7207, 0.6004, 0.6908, 0.6088, 0.6876, 0.608, 0.7208, 0.5993, 0.7208, 0.563, 0.6875, 0.5713, 0.6902, 0.5723, 0.7206, 0.5636, 0.7207, 0.6328, 0.8004, 0.6238, 0.8005, 0.6243, 0.7673, 0.6336, 0.7672, 0.6315, 0.8242, 0.6226, 0.8241, 0.6238, 0.8005, 0.6328, 0.8004, 0.6802, 0.8236, 0.6714, 0.8243, 0.6703, 0.7978, 0.6786, 0.8005, 0.6703, 0.7978, 0.6614, 0.794, 0.6607, 0.7674, 0.6693, 0.7674, 0.6412, 0.7973, 0.6328, 0.8004, 0.6336, 0.7672, 0.6423, 0.7672, 0.6505, 0.7938, 0.6412, 0.7973, 0.6423, 0.7672, 0.6512, 0.7673, 0.6614, 0.794, 0.6505, 0.7938, 0.6512, 0.7673, 0.6607, 0.7674, 0.6807, 0.859, 0.6717, 0.8573, 0.6714, 0.8243, 0.6802, 0.8236, 0.6506, 0.8252, 0.6406, 0.8247, 0.6412, 0.7973, 0.6505, 0.7938, 0.6307, 0.8845, 0.6215, 0.8844, 0.622, 0.8589, 0.631, 0.859, 0.6714, 0.8243, 0.6616, 0.825, 0.6614, 0.794, 0.6703, 0.7978, 0.631, 0.859, 0.622, 0.8589, 0.6226, 0.8241, 0.6315, 0.8242, 0.6786, 0.8005, 0.6703, 0.7978, 0.6693, 0.7674, 0.6781, 0.7674, 0.6619, 0.855, 0.6507, 0.8549, 0.6506, 0.8252, 0.6616, 0.825, 0.6616, 0.825, 0.6506, 0.8252, 0.6505, 0.7938, 0.6614, 0.794, 0.6716, 0.8859, 0.6612, 0.888, 0.6619, 0.855, 0.6717, 0.8573, 0.6507, 0.8549, 0.6402, 0.8571, 0.6406, 0.8247, 0.6506, 0.8252, 0.6709, 0.9148, 0.6612, 0.9131, 0.6612, 0.888, 0.6716, 0.8859, 0.6502, 0.8881, 0.6403, 0.8863, 0.6402, 0.8571, 0.6507, 0.8549, 0.6316, 0.9151, 0.6223, 0.9157, 0.6215, 0.8844, 0.6307, 0.8845, 0.6403, 0.8863, 0.6307, 0.8845, 0.631, 0.859, 0.6402, 0.8571, 0.6612, 0.888, 0.6502, 0.8881, 0.6507, 0.8549, 0.6619, 0.855, 0.6653, 0.9466, 0.6586, 0.941, 0.6612, 0.9131, 0.6709, 0.9148, 0.643, 0.945, 0.6356, 0.9504, 0.6316, 0.9151, 0.6402, 0.914, 0.6402, 0.8571, 0.631, 0.859, 0.6315, 0.8242, 0.6406, 0.8247, 0.6402, 0.914, 0.6316, 0.9151, 0.6307, 0.8845, 0.6403, 0.8863, 0.6406, 0.8247, 0.6315, 0.8242, 0.6328, 0.8004, 0.6412, 0.7973, 0.6808, 0.8844, 0.6716, 0.8859, 0.6717, 0.8573, 0.6807, 0.859, 0.6612, 0.9131, 0.65, 0.9128, 0.6502, 0.8881, 0.6612, 0.888, 0.6717, 0.8573, 0.6619, 0.855, 0.6616, 0.825, 0.6714, 0.8243, 0.6674, 0.5612, 0.6592, 0.5619, 0.6583, 0.5367, 0.6662, 0.5363, 0.6592, 0.5619, 0.6508, 0.5622, 0.6502, 0.537, 0.6583, 0.5367, 0.6586, 0.941, 0.6503, 0.9402, 0.65, 0.9128, 0.6612, 0.9131, 0.65, 0.9128, 0.6402, 0.914, 0.6403, 0.8863, 0.6502, 0.8881, 0.6798, 0.9164, 0.6709, 0.9148, 0.6716, 0.8859, 0.6808, 0.8844, 0.6356, 0.9504, 0.6266, 0.9517, 0.6223, 0.9157, 0.6316, 0.9151, 0.6503, 0.9402, 0.643, 0.945, 0.6402, 0.914, 0.65, 0.9128, 0.6723, 0.9521, 0.6653, 0.9466, 0.6709, 0.9148, 0.6798, 0.9164, 0.6704, 0.737, 0.6693, 0.7674, 0.6607, 0.7674, 0.6615, 0.7408, 0.6318, 0.7103, 0.6329, 0.734, 0.6239, 0.7341, 0.6229, 0.7104, 0.6344, 0.562, 0.6261, 0.5617, 0.6262, 0.5371, 0.6344, 0.5372, 0.6787, 0.7343, 0.6781, 0.7674, 0.6693, 0.7674, 0.6704, 0.737, 0.6508, 0.5622, 0.6427, 0.5623, 0.6423, 0.5372, 0.6502, 0.537, 0.6755, 0.5605, 0.6674, 0.5612, 0.6662, 0.5363, 0.6742, 0.5359, 0.6427, 0.5623, 0.6344, 0.562, 0.6344, 0.5372, 0.6423, 0.5372, 0.6413, 0.7372, 0.6423, 0.7672, 0.6336, 0.7672, 0.6329, 0.734, 0.6506, 0.7408, 0.6512, 0.7673, 0.6423, 0.7672, 0.6413, 0.7372, 0.6615, 0.7408, 0.6607, 0.7674, 0.6512, 0.7673, 0.6506, 0.7408, 0.6715, 0.7107, 0.6704, 0.737, 0.6615, 0.7408, 0.6618, 0.7099, 0.6329, 0.734, 0.6336, 0.7672, 0.6243, 0.7673, 0.6239, 0.7341, 0.6511, 0.6473, 0.6512, 0.68, 0.6409, 0.6777, 0.6414, 0.649, 0.6718, 0.6778, 0.6715, 0.7107, 0.6618, 0.7099, 0.6622, 0.68, 0.6804, 0.7113, 0.6787, 0.7343, 0.6704, 0.737, 0.6715, 0.7107, 0.6618, 0.7099, 0.6615, 0.7408, 0.6506, 0.7408, 0.6509, 0.7094, 0.6512, 0.68, 0.6509, 0.7094, 0.6408, 0.7099, 0.6409, 0.6777, 0.6409, 0.6777, 0.6408, 0.7099, 0.6318, 0.7103, 0.6315, 0.6756, 0.6622, 0.68, 0.6618, 0.7099, 0.6509, 0.7094, 0.6512, 0.68, 0.6509, 0.7094, 0.6506, 0.7408, 0.6413, 0.7372, 0.6408, 0.7099, 0.6408, 0.7099, 0.6413, 0.7372, 0.6329, 0.734, 0.6318, 0.7103, 0.6315, 0.6756, 0.6318, 0.7103, 0.6229, 0.7104, 0.6226, 0.6755, 0.6808, 0.676, 0.6804, 0.7113, 0.6715, 0.7107, 0.6718, 0.6778, 0.6325, 0.6506, 0.6315, 0.6756, 0.6226, 0.6755, 0.6233, 0.6504, 0.6618, 0.6476, 0.6622, 0.68, 0.6512, 0.68, 0.6511, 0.6473, 0.6624, 0.6228, 0.6618, 0.6476, 0.6511, 0.6473, 0.6512, 0.623, 0.6718, 0.6498, 0.6718, 0.6778, 0.6622, 0.68, 0.6618, 0.6476, 0.6806, 0.6514, 0.6808, 0.676, 0.6718, 0.6778, 0.6718, 0.6498, 0.6414, 0.649, 0.6409, 0.6777, 0.6315, 0.6756, 0.6325, 0.6506, 0.6415, 0.622, 0.6414, 0.649, 0.6325, 0.6506, 0.633, 0.6211, 0.6718, 0.6218, 0.6718, 0.6498, 0.6618, 0.6476, 0.6624, 0.6228, 0.633, 0.6211, 0.6325, 0.6506, 0.6233, 0.6504, 0.6241, 0.6207, 0.6509, 0.5917, 0.6512, 0.623, 0.6415, 0.622, 0.6413, 0.5891, 0.6512, 0.623, 0.6511, 0.6473, 0.6414, 0.649, 0.6415, 0.622, 0.6792, 0.585, 0.6807, 0.6209, 0.6718, 0.6218, 0.6708, 0.5878, 0.6807, 0.6209, 0.6806, 0.6514, 0.6718, 0.6498, 0.6718, 0.6218, 0.6427, 0.5623, 0.6413, 0.5891, 0.6331, 0.5867, 0.6344, 0.562, 0.6331, 0.5867, 0.633, 0.6211, 0.6241, 0.6207, 0.6247, 0.5862, 0.6413, 0.5891, 0.6415, 0.622, 0.633, 0.6211, 0.6331, 0.5867, 0.6618, 0.5913, 0.6624, 0.6228, 0.6512, 0.623, 0.6509, 0.5917, 0.6755, 0.5605, 0.6792, 0.585, 0.6708, 0.5878, 0.6674, 0.5612, 0.6708, 0.5878, 0.6718, 0.6218, 0.6624, 0.6228, 0.6618, 0.5913, 0.6674, 0.5612, 0.6708, 0.5878, 0.6618, 0.5913, 0.6592, 0.5619, 0.5854, 0.463, 0.5784, 0.4518, 0.5835, 0.4842, 0.5864, 0.4762, 0.6344, 0.562, 0.6331, 0.5867, 0.6247, 0.5862, 0.6261, 0.5617, 0.5854, 0.463, 0.5784, 0.4518, 0.5926, 0.4489, 0.5874, 0.4631, 0.6508, 0.5622, 0.6509, 0.5917, 0.6413, 0.5891, 0.6427, 0.5623, 0.6592, 0.5619, 0.6618, 0.5913, 0.6509, 0.5917, 0.6508, 0.5622, 0.7005, 0.7084, 0.7016, 0.6847, 0.7171, 0.6813, 0.7175, 0.7114, 0.6194, 0.524, 0.6195, 0.4962, 0.6296, 0.4962, 0.6295, 0.524, 0.5864, 0.4762, 0.5835, 0.4842, 0.5926, 0.4845, 0.5884, 0.4757, 0.5926, 0.4845, 0.5884, 0.4757, 0.5874, 0.4631, 0.5926, 0.4489, 0.7168, 0.5166, 0.7155, 0.5191, 0.7045, 0.5211, 0.7013, 0.5188, 0.7149, 0.4897, 0.7161, 0.4923, 0.7019, 0.489, 0.705, 0.4871, 0.7253, 0.4903, 0.7251, 0.5186, 0.7168, 0.5166, 0.7161, 0.4923, 0.7323, 0.7483, 0.7355, 0.7482, 0.7355, 0.776, 0.7323, 0.7761, 0.702, 0.7109, 0.7005, 0.7084, 0.7175, 0.7114, 0.7147, 0.7137, 0.5723, 0.4962, 0.5724, 0.524, 0.5609, 0.524, 0.5608, 0.4962, 0.6924, 0.6823, 0.6937, 0.6791, 0.703, 0.6822, 0.7016, 0.6847, 0.7365, 0.669, 0.7398, 0.669, 0.7398, 0.6968, 0.7365, 0.6968, 0.6923, 0.7109, 0.6924, 0.6823, 0.7016, 0.6847, 0.7005, 0.7084, 0.7243, 0.4872, 0.7253, 0.4903, 0.7161, 0.4923, 0.7149, 0.4897, 0.6102, 0.524, 0.6103, 0.4963, 0.6195, 0.4962, 0.6194, 0.524, 0.7161, 0.4923, 0.7168, 0.5166, 0.7013, 0.5188, 0.7019, 0.489, 0.7251, 0.5186, 0.7241, 0.5217, 0.7155, 0.5191, 0.7168, 0.5166, 0.7016, 0.6847, 0.703, 0.6822, 0.7145, 0.6793, 0.7171, 0.6813, 0.7343, 0.4746, 0.7361, 0.4797, 0.7253, 0.4903, 0.7243, 0.4872, 0.7361, 0.5293, 0.7342, 0.5345, 0.7241, 0.5217, 0.7251, 0.5186, 0.6822, 0.7212, 0.6822, 0.6712, 0.6924, 0.6823, 0.6923, 0.7109, 0.7361, 0.4797, 0.7361, 0.5293, 0.7251, 0.5186, 0.7253, 0.4903, 0.5981, 0.5345, 0.5981, 0.4859, 0.6103, 0.4963, 0.6102, 0.524, 0.5927, 0.4859, 0.5927, 0.5345, 0.5817, 0.524, 0.5816, 0.4963, 0.5816, 0.4963, 0.5817, 0.524, 0.5724, 0.524, 0.5723, 0.4962, 0.6935, 0.7138, 0.6923, 0.7109, 0.7005, 0.7084, 0.702, 0.7109, 0.7246, 0.8949, 0.7304, 0.8974, 0.7298, 0.9004, 0.7235, 0.8999, 0.5927, 0.4859, 0.5981, 0.4859, 0.5981, 0.5345, 0.5927, 0.5345, 0.7132, 0.8909, 0.7246, 0.8949, 0.7235, 0.8999, 0.7123, 0.8991, 0.6822, 0.6712, 0.6847, 0.6663, 0.6937, 0.6791, 0.6924, 0.6823, 0.6863, 0.9386, 0.701, 0.9454, 0.6997, 0.9501, 0.6822, 0.9415, 0.701, 0.9454, 0.7075, 0.9463, 0.7068, 0.9515, 0.6997, 0.9501, 0.6822, 0.7544, 0.6822, 0.749, 0.7308, 0.749, 0.7308, 0.7544, 0.6822, 0.7598, 0.6822, 0.7544, 0.7308, 0.7544, 0.7308, 0.7598, 0.7143, 0.9465, 0.7212, 0.946, 0.7223, 0.9517, 0.7143, 0.9521, 0.7075, 0.9463, 0.7143, 0.9465, 0.7143, 0.9521, 0.7068, 0.9515, 0.6822, 0.7761, 0.6822, 0.7598, 0.7308, 0.7598, 0.7308, 0.7761, 0.6846, 0.726, 0.6822, 0.7212, 0.6923, 0.7109, 0.6935, 0.7138, 0.7304, 0.8974, 0.7338, 0.8987, 0.7333, 0.9008, 0.7298, 0.9004, 0.7189, 0.6274, 0.7351, 0.6274, 0.7351, 0.676, 0.7189, 0.676, 0.685, 0.8928, 0.7132, 0.8909, 0.7123, 0.8991, 0.6897, 0.898, 0.6822, 0.749, 0.6822, 0.7436, 0.7308, 0.7436, 0.7308, 0.749, 0.7212, 0.946, 0.7373, 0.9414, 0.7408, 0.9442, 0.7223, 0.9517, 0.7338, 0.8987, 0.7408, 0.8999, 0.7362, 0.9013, 0.7333, 0.9008, 0.7408, 0.8999, 0.7408, 0.9442, 0.7373, 0.9414, 0.7362, 0.9013, 0.6822, 0.9415, 0.685, 0.8928, 0.6897, 0.898, 0.6863, 0.9386, 0.6822, 0.7436, 0.6822, 0.7274, 0.7308, 0.7274, 0.7308, 0.7436, 0.7189, 0.6774, 0.7351, 0.6774, 0.7351, 0.726, 0.7189, 0.726, 0.8955, 0.0002835, 0.9023, 0.0002835, 0.9023, 0.03745, 0.8955, 0.03745, 0.9402, 0.0002834, 0.947, 0.0002834, 0.947, 0.03745, 0.9402, 0.03745, 0.9023, 0.0002835, 0.9402, 0.0002834, 0.9402, 0.03745, 0.9023, 0.03745])
me_cube_023.materials.append(mat_material_001)
me_cube_023.use_remesh_preserve_volume = False
me_cube_023.use_remesh_preserve_attributes = False
me_cube_023.use_mirror_vertex_groups = False
me_cube_023.use_paint_bone_selection = False
me_cube_023.use_paint_mask = True
me_cube_023.update()

# ---- objects
ob_puerta_doble_001 = bpy.data.objects.new('Puerta_doble.001', me_cube_023)

# ---- transforms, parenting, visibility, modifiers, constraints
ob_puerta_doble_001.location = (0.0, 0.0, 0.0)
ob_puerta_doble_001.lineart.crease_threshold = 0.0

# ---- collection membership
col_collection_1.objects.link(ob_puerta_doble_001)

# ---- scene / render settings (as saved in the file)
scene.frame_start = 1; scene.frame_end = 250; scene.frame_set(1)
scene.render.engine = 'CYCLES'
scene.render.resolution_percentage = 50
scene.render.dither_intensity = 0.0
scene.cycles.use_denoising = False
scene.cycles.samples = 128
scene.cycles.sampling_pattern = 'TABULATED_SOBOL'
scene.cycles.use_adaptive_sampling = False
scene.cycles.use_light_tree = False
scene.cycles.blur_glossy = 0.0
scene.cycles.sample_clamp_indirect = 0.0
scene.view_settings.view_transform = 'Standard'
bpy.context.view_layer.update()

# ---- added for rendering (the .blend has no active camera and no usable light): camera, sun
cam_auto = bpy.data.cameras.new('AutoCamera')
cam_auto.lens = 50.0
cam_auto.sensor_width = 36.0
cam_auto.clip_end = 1000.0
ob_auto_camera = bpy.data.objects.new('AutoCamera', cam_auto)
scene.collection.objects.link(ob_auto_camera)
ob_auto_camera.location = (3.28002, -4.00536, 2.7685)
ob_auto_camera.rotation_euler = (1.09748, -7.21219e-08, 0.694738)
scene.camera = ob_auto_camera
light_auto_sun = bpy.data.lights.new('AutoSun', 'SUN')
light_auto_sun.energy = 3.0
light_auto_sun.angle = 0.0523599
ob_auto_sun = bpy.data.objects.new('AutoSun', light_auto_sun)
scene.collection.objects.link(ob_auto_sun)
ob_auto_sun.rotation_euler = (0.872665, 0.174533, 0.523599)
bpy.context.view_layer.update()
